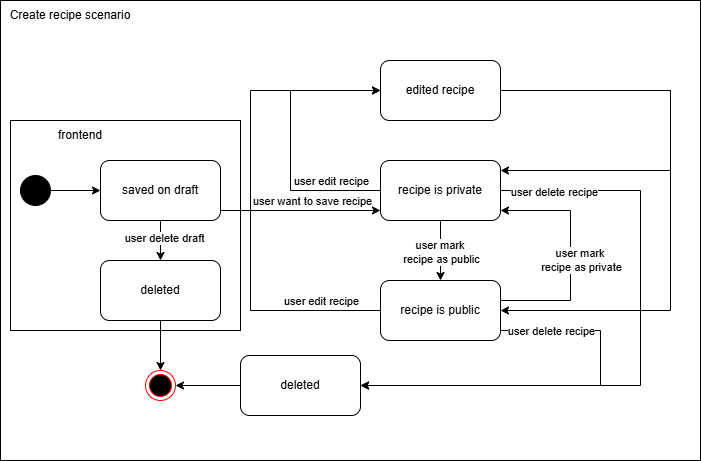

The diagram above was exported from draw.io. Its source (the exported page's mxGraphModel, read from the mxfile embedded in the PNG):
<mxGraphModel dx="1665" dy="751" grid="1" gridSize="10" guides="1" tooltips="1" connect="1" arrows="1" fold="1" page="1" pageScale="1" pageWidth="827" pageHeight="1169" math="0" shadow="0">
  <root>
    <mxCell id="0" />
    <mxCell id="1" parent="0" />
    <mxCell id="abK0_sKt4s2C2tfcFJ9y-4" value="" style="rounded=0;whiteSpace=wrap;html=1;fillColor=none;" parent="1" vertex="1">
      <mxGeometry x="70" y="50" width="700" height="460" as="geometry" />
    </mxCell>
    <mxCell id="abK0_sKt4s2C2tfcFJ9y-12" value="" style="rounded=0;whiteSpace=wrap;html=1;fillColor=none;" parent="1" vertex="1">
      <mxGeometry x="80" y="170" width="230" height="210" as="geometry" />
    </mxCell>
    <mxCell id="abK0_sKt4s2C2tfcFJ9y-2" value="Create recipe scenario" style="text;html=1;align=center;verticalAlign=middle;whiteSpace=wrap;rounded=0;" parent="1" vertex="1">
      <mxGeometry x="70" y="50" width="140" height="30" as="geometry" />
    </mxCell>
    <mxCell id="abK0_sKt4s2C2tfcFJ9y-5" value="" style="ellipse;whiteSpace=wrap;html=1;aspect=fixed;fillColor=#000000;" parent="1" vertex="1">
      <mxGeometry x="90" y="225" width="30" height="30" as="geometry" />
    </mxCell>
    <mxCell id="abK0_sKt4s2C2tfcFJ9y-6" value="" style="ellipse;html=1;shape=endState;fillColor=#000000;strokeColor=#ff0000;" parent="1" vertex="1">
      <mxGeometry x="215" y="420" width="30" height="30" as="geometry" />
    </mxCell>
    <mxCell id="abK0_sKt4s2C2tfcFJ9y-7" value="" style="endArrow=classic;html=1;rounded=0;exitX=1;exitY=0.5;exitDx=0;exitDy=0;" parent="1" source="abK0_sKt4s2C2tfcFJ9y-5" target="abK0_sKt4s2C2tfcFJ9y-8" edge="1">
      <mxGeometry width="50" height="50" relative="1" as="geometry">
        <mxPoint x="540" y="410" as="sourcePoint" />
        <mxPoint x="590" y="360" as="targetPoint" />
      </mxGeometry>
    </mxCell>
    <mxCell id="abK0_sKt4s2C2tfcFJ9y-8" value="saved on draft" style="rounded=1;whiteSpace=wrap;html=1;" parent="1" vertex="1">
      <mxGeometry x="170" y="210" width="120" height="60" as="geometry" />
    </mxCell>
    <mxCell id="abK0_sKt4s2C2tfcFJ9y-9" value="" style="endArrow=classic;html=1;rounded=0;exitX=1;exitY=0.5;exitDx=0;exitDy=0;" parent="1" edge="1">
      <mxGeometry width="50" height="50" relative="1" as="geometry">
        <mxPoint x="290" y="260" as="sourcePoint" />
        <mxPoint x="450" y="260" as="targetPoint" />
      </mxGeometry>
    </mxCell>
    <mxCell id="abK0_sKt4s2C2tfcFJ9y-11" value="user want to save recipe" style="edgeLabel;html=1;align=center;verticalAlign=middle;resizable=0;points=[];" parent="abK0_sKt4s2C2tfcFJ9y-9" connectable="0" vertex="1">
      <mxGeometry x="-0.2286" relative="1" as="geometry">
        <mxPoint x="29" y="-10" as="offset" />
      </mxGeometry>
    </mxCell>
    <mxCell id="abK0_sKt4s2C2tfcFJ9y-36" style="edgeStyle=orthogonalEdgeStyle;rounded=0;orthogonalLoop=1;jettySize=auto;html=1;" parent="1" source="abK0_sKt4s2C2tfcFJ9y-10" target="abK0_sKt4s2C2tfcFJ9y-34" edge="1">
      <mxGeometry relative="1" as="geometry">
        <Array as="points">
          <mxPoint x="360" y="240" />
          <mxPoint x="360" y="140" />
        </Array>
      </mxGeometry>
    </mxCell>
    <mxCell id="abK0_sKt4s2C2tfcFJ9y-37" value="user edit recipe" style="edgeLabel;html=1;align=center;verticalAlign=middle;resizable=0;points=[];" parent="abK0_sKt4s2C2tfcFJ9y-36" connectable="0" vertex="1">
      <mxGeometry x="-0.5612" relative="1" as="geometry">
        <mxPoint x="11" y="-10" as="offset" />
      </mxGeometry>
    </mxCell>
    <mxCell id="abK0_sKt4s2C2tfcFJ9y-10" value="recipe is private" style="rounded=1;whiteSpace=wrap;html=1;" parent="1" vertex="1">
      <mxGeometry x="450" y="210" width="120" height="60" as="geometry" />
    </mxCell>
    <mxCell id="abK0_sKt4s2C2tfcFJ9y-13" value="frontend" style="text;html=1;align=center;verticalAlign=middle;whiteSpace=wrap;rounded=0;" parent="1" vertex="1">
      <mxGeometry x="80" y="170" width="140" height="30" as="geometry" />
    </mxCell>
    <mxCell id="abK0_sKt4s2C2tfcFJ9y-14" value="" style="endArrow=classic;html=1;rounded=0;exitX=0.5;exitY=1;exitDx=0;exitDy=0;" parent="1" source="abK0_sKt4s2C2tfcFJ9y-8" target="abK0_sKt4s2C2tfcFJ9y-15" edge="1">
      <mxGeometry width="50" height="50" relative="1" as="geometry">
        <mxPoint x="460" y="340" as="sourcePoint" />
        <mxPoint x="510" y="290" as="targetPoint" />
      </mxGeometry>
    </mxCell>
    <mxCell id="abK0_sKt4s2C2tfcFJ9y-16" value="user delete draft" style="edgeLabel;html=1;align=center;verticalAlign=middle;resizable=0;points=[];" parent="abK0_sKt4s2C2tfcFJ9y-14" connectable="0" vertex="1">
      <mxGeometry x="-0.1688" y="3" relative="1" as="geometry">
        <mxPoint as="offset" />
      </mxGeometry>
    </mxCell>
    <mxCell id="abK0_sKt4s2C2tfcFJ9y-17" style="edgeStyle=orthogonalEdgeStyle;rounded=0;orthogonalLoop=1;jettySize=auto;html=1;" parent="1" source="abK0_sKt4s2C2tfcFJ9y-15" target="abK0_sKt4s2C2tfcFJ9y-6" edge="1">
      <mxGeometry relative="1" as="geometry" />
    </mxCell>
    <mxCell id="abK0_sKt4s2C2tfcFJ9y-15" value="deleted" style="rounded=1;whiteSpace=wrap;html=1;" parent="1" vertex="1">
      <mxGeometry x="170" y="310" width="120" height="60" as="geometry" />
    </mxCell>
    <mxCell id="abK0_sKt4s2C2tfcFJ9y-19" value="" style="endArrow=classic;html=1;rounded=0;exitX=0.5;exitY=1;exitDx=0;exitDy=0;" parent="1" source="abK0_sKt4s2C2tfcFJ9y-10" target="abK0_sKt4s2C2tfcFJ9y-20" edge="1">
      <mxGeometry width="50" height="50" relative="1" as="geometry">
        <mxPoint x="460" y="340" as="sourcePoint" />
        <mxPoint x="510" y="290" as="targetPoint" />
      </mxGeometry>
    </mxCell>
    <mxCell id="abK0_sKt4s2C2tfcFJ9y-21" value="user mark&amp;nbsp;&lt;div&gt;recipe as public&lt;/div&gt;" style="edgeLabel;html=1;align=center;verticalAlign=middle;resizable=0;points=[];" parent="abK0_sKt4s2C2tfcFJ9y-19" connectable="0" vertex="1">
      <mxGeometry x="0.0457" relative="1" as="geometry">
        <mxPoint as="offset" />
      </mxGeometry>
    </mxCell>
    <mxCell id="abK0_sKt4s2C2tfcFJ9y-22" style="edgeStyle=orthogonalEdgeStyle;rounded=0;orthogonalLoop=1;jettySize=auto;html=1;" parent="1" source="abK0_sKt4s2C2tfcFJ9y-20" target="abK0_sKt4s2C2tfcFJ9y-10" edge="1">
      <mxGeometry relative="1" as="geometry">
        <Array as="points">
          <mxPoint x="640" y="350" />
          <mxPoint x="640" y="260" />
        </Array>
      </mxGeometry>
    </mxCell>
    <mxCell id="abK0_sKt4s2C2tfcFJ9y-23" value="user mark&amp;nbsp;&lt;div&gt;recipe as private&lt;/div&gt;" style="edgeLabel;html=1;align=center;verticalAlign=middle;resizable=0;points=[];" parent="abK0_sKt4s2C2tfcFJ9y-22" connectable="0" vertex="1">
      <mxGeometry x="-0.0549" y="-2" relative="1" as="geometry">
        <mxPoint x="8" y="-2" as="offset" />
      </mxGeometry>
    </mxCell>
    <mxCell id="abK0_sKt4s2C2tfcFJ9y-31" style="edgeStyle=orthogonalEdgeStyle;rounded=0;orthogonalLoop=1;jettySize=auto;html=1;" parent="1" source="abK0_sKt4s2C2tfcFJ9y-20" target="abK0_sKt4s2C2tfcFJ9y-27" edge="1">
      <mxGeometry relative="1" as="geometry">
        <Array as="points">
          <mxPoint x="670" y="380" />
          <mxPoint x="670" y="435" />
        </Array>
      </mxGeometry>
    </mxCell>
    <mxCell id="abK0_sKt4s2C2tfcFJ9y-32" value="user delete recipe" style="edgeLabel;html=1;align=center;verticalAlign=middle;resizable=0;points=[];" parent="abK0_sKt4s2C2tfcFJ9y-31" connectable="0" vertex="1">
      <mxGeometry x="-0.8047" y="-2" relative="1" as="geometry">
        <mxPoint x="11" y="-2" as="offset" />
      </mxGeometry>
    </mxCell>
    <mxCell id="abK0_sKt4s2C2tfcFJ9y-35" style="edgeStyle=orthogonalEdgeStyle;rounded=0;orthogonalLoop=1;jettySize=auto;html=1;" parent="1" source="abK0_sKt4s2C2tfcFJ9y-20" target="abK0_sKt4s2C2tfcFJ9y-34" edge="1">
      <mxGeometry relative="1" as="geometry">
        <Array as="points">
          <mxPoint x="320" y="360" />
          <mxPoint x="320" y="140" />
        </Array>
      </mxGeometry>
    </mxCell>
    <mxCell id="abK0_sKt4s2C2tfcFJ9y-38" value="user edit recipe" style="edgeLabel;html=1;align=center;verticalAlign=middle;resizable=0;points=[];" parent="abK0_sKt4s2C2tfcFJ9y-35" connectable="0" vertex="1">
      <mxGeometry x="-0.6488" y="2" relative="1" as="geometry">
        <mxPoint x="24" y="-12" as="offset" />
      </mxGeometry>
    </mxCell>
    <mxCell id="abK0_sKt4s2C2tfcFJ9y-20" value="recipe is public" style="rounded=1;whiteSpace=wrap;html=1;" parent="1" vertex="1">
      <mxGeometry x="450" y="330" width="120" height="60" as="geometry" />
    </mxCell>
    <mxCell id="abK0_sKt4s2C2tfcFJ9y-29" style="edgeStyle=orthogonalEdgeStyle;rounded=0;orthogonalLoop=1;jettySize=auto;html=1;" parent="1" source="abK0_sKt4s2C2tfcFJ9y-10" target="abK0_sKt4s2C2tfcFJ9y-27" edge="1">
      <mxGeometry relative="1" as="geometry">
        <Array as="points">
          <mxPoint x="710" y="240" />
          <mxPoint x="710" y="435" />
        </Array>
      </mxGeometry>
    </mxCell>
    <mxCell id="abK0_sKt4s2C2tfcFJ9y-33" value="user delete recipe" style="edgeLabel;html=1;align=center;verticalAlign=middle;resizable=0;points=[];" parent="abK0_sKt4s2C2tfcFJ9y-29" connectable="0" vertex="1">
      <mxGeometry x="-0.8286" y="-1" relative="1" as="geometry">
        <mxPoint as="offset" />
      </mxGeometry>
    </mxCell>
    <mxCell id="abK0_sKt4s2C2tfcFJ9y-28" style="edgeStyle=orthogonalEdgeStyle;rounded=0;orthogonalLoop=1;jettySize=auto;html=1;" parent="1" source="abK0_sKt4s2C2tfcFJ9y-27" target="abK0_sKt4s2C2tfcFJ9y-6" edge="1">
      <mxGeometry relative="1" as="geometry" />
    </mxCell>
    <mxCell id="abK0_sKt4s2C2tfcFJ9y-27" value="deleted" style="rounded=1;whiteSpace=wrap;html=1;" parent="1" vertex="1">
      <mxGeometry x="310" y="405" width="120" height="60" as="geometry" />
    </mxCell>
    <mxCell id="abK0_sKt4s2C2tfcFJ9y-39" style="edgeStyle=orthogonalEdgeStyle;rounded=0;orthogonalLoop=1;jettySize=auto;html=1;" parent="1" source="abK0_sKt4s2C2tfcFJ9y-34" target="abK0_sKt4s2C2tfcFJ9y-10" edge="1">
      <mxGeometry relative="1" as="geometry">
        <Array as="points">
          <mxPoint x="740" y="140" />
          <mxPoint x="740" y="220" />
        </Array>
      </mxGeometry>
    </mxCell>
    <mxCell id="abK0_sKt4s2C2tfcFJ9y-40" style="edgeStyle=orthogonalEdgeStyle;rounded=0;orthogonalLoop=1;jettySize=auto;html=1;" parent="1" source="abK0_sKt4s2C2tfcFJ9y-34" target="abK0_sKt4s2C2tfcFJ9y-20" edge="1">
      <mxGeometry relative="1" as="geometry">
        <Array as="points">
          <mxPoint x="740" y="140" />
          <mxPoint x="740" y="360" />
        </Array>
      </mxGeometry>
    </mxCell>
    <mxCell id="abK0_sKt4s2C2tfcFJ9y-34" value="edited recipe" style="rounded=1;whiteSpace=wrap;html=1;" parent="1" vertex="1">
      <mxGeometry x="450" y="110" width="120" height="60" as="geometry" />
    </mxCell>
  </root>
</mxGraphModel>